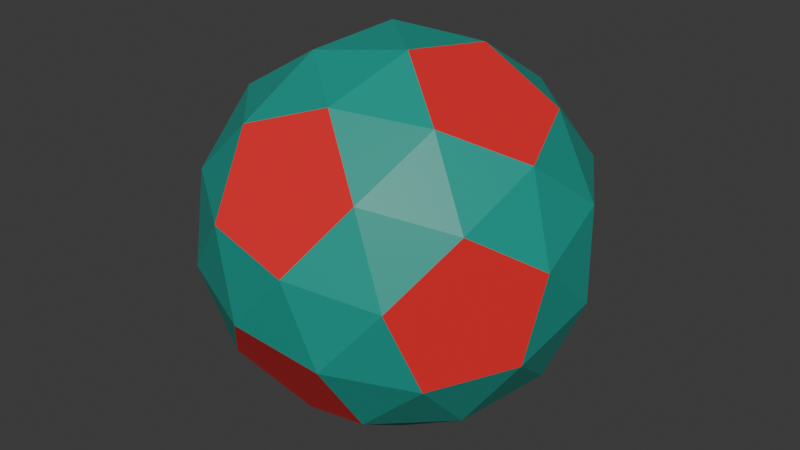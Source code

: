 # Source: s-dodecahedron.blend  (saved by Blender 5.1.29; exported with 4.5.12 LTS)
import bpy
from mathutils import Matrix  # noqa: F401  (used for matrix-valued properties, if any)

bpy.ops.wm.read_factory_settings(use_empty=True)
scene = bpy.context.scene
scene.name = 'Scene'

# ---- collections
col_collection = bpy.data.collections.new('Collection'); scene.collection.children.link(col_collection)

# ---- materials (node trees are filled in below, after node groups)
mat_material_001 = bpy.data.materials.new('Material.001')
mat_material_002 = bpy.data.materials.new('Material.002')

# ---- material node trees
mat_material_001.use_nodes = True; mat_material_001.node_tree.nodes.clear()
_N = mat_material_001.node_tree.nodes; _L = mat_material_001.node_tree.links
n0 = _N.new('ShaderNodeBsdfPrincipled'); n0.name = 'Principled BSDF'; n0.location = (-200, 100)
n0.inputs[0].default_value = (0.01033, 0.3231, 0.2582, 1.0)
n1 = _N.new('ShaderNodeOutputMaterial'); n1.name = 'Material Output'; n1.location = (200, 100)
_L.new(n0.outputs[0], n1.inputs[0])
n1.is_active_output = True
mat_material_002.use_nodes = True; mat_material_002.node_tree.nodes.clear()
_N = mat_material_002.node_tree.nodes; _L = mat_material_002.node_tree.links
n0 = _N.new('ShaderNodeBsdfPrincipled'); n0.name = 'Principled BSDF'; n0.location = (-200, 100)
n0.inputs[0].default_value = (0.8148, 0.01938, 0.02519, 1.0)
n1 = _N.new('ShaderNodeOutputMaterial'); n1.name = 'Material Output'; n1.location = (200, 100)
_L.new(n0.outputs[0], n1.inputs[0])
n1.is_active_output = True

# ---- world
world_world = bpy.data.worlds.new('World'); scene.world = world_world
world_world.use_nodes = True; world_world.node_tree.nodes.clear()
_N = world_world.node_tree.nodes; _L = world_world.node_tree.links
n0 = _N.new('ShaderNodeOutputWorld'); n0.name = 'World Output'; n0.location = (200, 100)
n1 = _N.new('ShaderNodeBackground'); n1.name = 'Background'; n1.location = (-200, 100)
n1.inputs[0].default_value = (0.05088, 0.05088, 0.05088, 1.0)
_L.new(n1.outputs[0], n0.inputs[0])
n0.is_active_output = True
world_world.color = (0.05088, 0.05088, 0.05088)
world_world.sun_shadow_jitter_overblur = 0.0

# ---- meshes
me_solid = bpy.data.meshes.new('Solid')
me_solid.from_pydata([(-0.6606, -0.4426, -0.3402), (-0.8413, -0.1502, -0.1329), (-0.7935, -0.2276, 0.258), (-0.5833, -0.5677, 0.2924), (-0.5011, -0.7007, -0.07732), (0.5833, -0.5677, -0.2924), (0.5011, -0.7007, 0.07732), (0.6606, -0.4426, 0.3402), (0.8413, -0.1502, 0.1329), (0.7935, -0.2276, -0.258), (-0.5833, 0.5677, -0.2924), (-0.5011, 0.7007, 0.07732), (-0.6606, 0.4426, 0.3402), (-0.8413, 0.1502, 0.1329), (-0.7935, 0.2276, -0.258), (0.6606, 0.4426, -0.3402), (0.8413, 0.1502, -0.1329), (0.7935, 0.2276, 0.258), (0.5833, 0.5677, 0.2924), (0.5011, 0.7007, -0.07732), (-0.4426, -0.3402, -0.6606), (-0.1502, -0.1329, -0.8413), (-0.2276, 0.258, -0.7935), (-0.5677, 0.2924, -0.5833), (-0.7007, -0.07732, -0.5011), (-0.5677, -0.2924, 0.5833), (-0.7007, 0.07732, 0.5011), (-0.4426, 0.3402, 0.6606), (-0.1502, 0.1329, 0.8413), (-0.2276, -0.258, 0.7935), (0.5677, -0.2924, -0.5833), (0.7007, 0.07732, -0.5011), (0.4426, 0.3402, -0.6606), (0.1502, 0.1329, -0.8413), (0.2276, -0.258, -0.7935), (0.4426, -0.3402, 0.6606), (0.1502, -0.1329, 0.8413), (0.2276, 0.258, 0.7935), (0.5677, 0.2924, 0.5833), (0.7007, -0.07732, 0.5011), (-0.3402, -0.6606, -0.4426), (-0.1329, -0.8413, -0.1502), (0.258, -0.7935, -0.2276), (0.2924, -0.5833, -0.5677), (-0.07732, -0.5011, -0.7007), (-0.2924, 0.5833, -0.5677), (0.07732, 0.5011, -0.7007), (0.3402, 0.6606, -0.4426), (0.1329, 0.8413, -0.1502), (-0.258, 0.7935, -0.2276), (-0.2924, -0.5833, 0.5677), (0.07732, -0.5011, 0.7007), (0.3402, -0.6606, 0.4426), (0.1329, -0.8413, 0.1502), (-0.258, -0.7935, 0.2276), (-0.3402, 0.6606, 0.4426), (-0.1329, 0.8413, 0.1502), (0.258, 0.7935, 0.2276), (0.2924, 0.5833, 0.5677), (-0.07732, 0.5011, 0.7007)], [], [(0, 4, 3, 2, 1), (5, 9, 8, 7, 6), (10, 14, 13, 12, 11), (15, 19, 18, 17, 16), (20, 24, 23, 22, 21), (25, 29, 28, 27, 26), (30, 34, 33, 32, 31), (35, 39, 38, 37, 36), (40, 44, 43, 42, 41), (45, 49, 48, 47, 46), (50, 54, 53, 52, 51), (55, 59, 58, 57, 56), (1, 13, 14), (1, 2, 13), (8, 16, 17), (8, 9, 16), (14, 23, 24), (14, 10, 23), (0, 24, 20), (0, 1, 24), (2, 25, 26), (2, 3, 25), (12, 26, 27), (12, 13, 26), (9, 30, 31), (9, 5, 30), (15, 31, 32), (15, 16, 31), (21, 33, 34), (21, 22, 33), (28, 36, 37), (28, 29, 36), (17, 38, 39), (17, 18, 38), (7, 39, 35), (7, 8, 39), (4, 40, 41), (4, 0, 40), (5, 42, 43), (5, 6, 42), (34, 43, 44), (34, 30, 43), (20, 44, 40), (20, 21, 44), (22, 45, 46), (22, 23, 45), (32, 46, 47), (32, 33, 46), (19, 47, 48), (19, 15, 47), (10, 49, 45), (10, 11, 49), (29, 50, 51), (29, 25, 50), (35, 51, 52), (35, 36, 51), (6, 52, 53), (6, 7, 52), (41, 53, 54), (41, 42, 53), (3, 54, 50), (3, 4, 54), (11, 55, 56), (11, 12, 55), (48, 56, 57), (48, 49, 56), (18, 57, 58), (18, 19, 57), (37, 58, 59), (37, 38, 58), (27, 59, 55), (27, 28, 59), (20, 40, 0), (50, 25, 3), (45, 23, 10), (27, 55, 12), (43, 30, 5), (35, 52, 7), (32, 47, 15), (58, 38, 18), (41, 54, 4), (53, 42, 6), (56, 49, 11), (48, 57, 19), (1, 14, 24), (13, 2, 26), (16, 9, 31), (8, 17, 39), (21, 34, 44), (33, 22, 46), (36, 29, 51), (28, 37, 59)])
me_solid.polygons.foreach_set('material_index', [1, 1, 1, 1, 1, 1, 1, 1, 1, 1, 1, 1, 0, 0, 0, 0, 0, 0, 0, 0, 0, 0, 0, 0, 0, 0, 0, 0, 0, 0, 0, 0, 0, 0, 0, 0, 0, 0, 0, 0, 0, 0, 0, 0, 0, 0, 0, 0, 0, 0, 0, 0, 0, 0, 0, 0, 0, 0, 0, 0, 0, 0, 0, 0, 0, 0, 0, 0, 0, 0, 0, 0, 0, 0, 0, 0, 0, 0, 0, 0, 0, 0, 0, 0, 0, 0, 0, 0, 0, 0, 0, 0])
me_solid.materials.append(mat_material_001)
me_solid.materials.append(mat_material_002)
me_solid.update()

# ---- objects
ob_solid = bpy.data.objects.new('Solid', me_solid)
ob_v_empty = bpy.data.objects.new('V_Empty', None)
ob_v_empty_001 = bpy.data.objects.new('V_Empty.001', None)
ob_v_empty_002 = bpy.data.objects.new('V_Empty.002', None)
ob_v_empty_003 = bpy.data.objects.new('V_Empty.003', None)
ob_v_empty_004 = bpy.data.objects.new('V_Empty.004', None)
ob_v_empty_005 = bpy.data.objects.new('V_Empty.005', None)
ob_v_empty_006 = bpy.data.objects.new('V_Empty.006', None)
ob_v_empty_007 = bpy.data.objects.new('V_Empty.007', None)
ob_v_empty_008 = bpy.data.objects.new('V_Empty.008', None)
ob_v_empty_009 = bpy.data.objects.new('V_Empty.009', None)
ob_v_empty_010 = bpy.data.objects.new('V_Empty.010', None)
ob_v_empty_011 = bpy.data.objects.new('V_Empty.011', None)
ob_v_empty_012 = bpy.data.objects.new('V_Empty.012', None)
ob_v_empty_013 = bpy.data.objects.new('V_Empty.013', None)
ob_v_empty_014 = bpy.data.objects.new('V_Empty.014', None)
ob_v_empty_015 = bpy.data.objects.new('V_Empty.015', None)
ob_v_empty_016 = bpy.data.objects.new('V_Empty.016', None)
ob_v_empty_017 = bpy.data.objects.new('V_Empty.017', None)
ob_v_empty_018 = bpy.data.objects.new('V_Empty.018', None)
ob_v_empty_019 = bpy.data.objects.new('V_Empty.019', None)
ob_v_empty_020 = bpy.data.objects.new('V_Empty.020', None)
ob_v_empty_021 = bpy.data.objects.new('V_Empty.021', None)
ob_v_empty_022 = bpy.data.objects.new('V_Empty.022', None)
ob_v_empty_023 = bpy.data.objects.new('V_Empty.023', None)
ob_v_empty_024 = bpy.data.objects.new('V_Empty.024', None)
ob_v_empty_025 = bpy.data.objects.new('V_Empty.025', None)
ob_v_empty_026 = bpy.data.objects.new('V_Empty.026', None)
ob_v_empty_027 = bpy.data.objects.new('V_Empty.027', None)
ob_v_empty_028 = bpy.data.objects.new('V_Empty.028', None)
ob_v_empty_029 = bpy.data.objects.new('V_Empty.029', None)
ob_v_empty_030 = bpy.data.objects.new('V_Empty.030', None)
ob_v_empty_031 = bpy.data.objects.new('V_Empty.031', None)
ob_v_empty_032 = bpy.data.objects.new('V_Empty.032', None)
ob_v_empty_033 = bpy.data.objects.new('V_Empty.033', None)
ob_v_empty_034 = bpy.data.objects.new('V_Empty.034', None)
ob_v_empty_035 = bpy.data.objects.new('V_Empty.035', None)
ob_v_empty_036 = bpy.data.objects.new('V_Empty.036', None)
ob_v_empty_037 = bpy.data.objects.new('V_Empty.037', None)
ob_v_empty_038 = bpy.data.objects.new('V_Empty.038', None)
ob_v_empty_039 = bpy.data.objects.new('V_Empty.039', None)
ob_v_empty_040 = bpy.data.objects.new('V_Empty.040', None)
ob_v_empty_041 = bpy.data.objects.new('V_Empty.041', None)
ob_v_empty_042 = bpy.data.objects.new('V_Empty.042', None)
ob_v_empty_043 = bpy.data.objects.new('V_Empty.043', None)
ob_v_empty_044 = bpy.data.objects.new('V_Empty.044', None)
ob_v_empty_045 = bpy.data.objects.new('V_Empty.045', None)
ob_v_empty_046 = bpy.data.objects.new('V_Empty.046', None)
ob_v_empty_047 = bpy.data.objects.new('V_Empty.047', None)
ob_v_empty_048 = bpy.data.objects.new('V_Empty.048', None)
ob_v_empty_049 = bpy.data.objects.new('V_Empty.049', None)
ob_v_empty_050 = bpy.data.objects.new('V_Empty.050', None)
ob_v_empty_051 = bpy.data.objects.new('V_Empty.051', None)
ob_v_empty_052 = bpy.data.objects.new('V_Empty.052', None)
ob_v_empty_053 = bpy.data.objects.new('V_Empty.053', None)
ob_v_empty_054 = bpy.data.objects.new('V_Empty.054', None)
ob_v_empty_055 = bpy.data.objects.new('V_Empty.055', None)
ob_v_empty_056 = bpy.data.objects.new('V_Empty.056', None)
ob_v_empty_057 = bpy.data.objects.new('V_Empty.057', None)
ob_v_empty_058 = bpy.data.objects.new('V_Empty.058', None)
ob_v_empty_059 = bpy.data.objects.new('V_Empty.059', None)
ob_e_00_01 = bpy.data.objects.new('E_00_01', None)
ob_e_00_04 = bpy.data.objects.new('E_00_04', None)
ob_e_03_04 = bpy.data.objects.new('E_03_04', None)
ob_e_02_03 = bpy.data.objects.new('E_02_03', None)
ob_e_01_02 = bpy.data.objects.new('E_01_02', None)
ob_e_05_06 = bpy.data.objects.new('E_05_06', None)
ob_e_05_09 = bpy.data.objects.new('E_05_09', None)
ob_e_08_09 = bpy.data.objects.new('E_08_09', None)
ob_e_07_08 = bpy.data.objects.new('E_07_08', None)
ob_e_06_07 = bpy.data.objects.new('E_06_07', None)
ob_e_10_11 = bpy.data.objects.new('E_10_11', None)
ob_e_10_14 = bpy.data.objects.new('E_10_14', None)
ob_e_13_14 = bpy.data.objects.new('E_13_14', None)
ob_e_12_13 = bpy.data.objects.new('E_12_13', None)
ob_e_11_12 = bpy.data.objects.new('E_11_12', None)
ob_e_15_16 = bpy.data.objects.new('E_15_16', None)
ob_e_15_19 = bpy.data.objects.new('E_15_19', None)
ob_e_18_19 = bpy.data.objects.new('E_18_19', None)
ob_e_17_18 = bpy.data.objects.new('E_17_18', None)
ob_e_16_17 = bpy.data.objects.new('E_16_17', None)
ob_e_20_21 = bpy.data.objects.new('E_20_21', None)
ob_e_20_24 = bpy.data.objects.new('E_20_24', None)
ob_e_23_24 = bpy.data.objects.new('E_23_24', None)
ob_e_22_23 = bpy.data.objects.new('E_22_23', None)
ob_e_21_22 = bpy.data.objects.new('E_21_22', None)
ob_e_25_26 = bpy.data.objects.new('E_25_26', None)
ob_e_25_29 = bpy.data.objects.new('E_25_29', None)
ob_e_28_29 = bpy.data.objects.new('E_28_29', None)
ob_e_27_28 = bpy.data.objects.new('E_27_28', None)
ob_e_26_27 = bpy.data.objects.new('E_26_27', None)
ob_e_30_31 = bpy.data.objects.new('E_30_31', None)
ob_e_30_34 = bpy.data.objects.new('E_30_34', None)
ob_e_33_34 = bpy.data.objects.new('E_33_34', None)
ob_e_32_33 = bpy.data.objects.new('E_32_33', None)
ob_e_31_32 = bpy.data.objects.new('E_31_32', None)
ob_e_35_36 = bpy.data.objects.new('E_35_36', None)
ob_e_35_39 = bpy.data.objects.new('E_35_39', None)
ob_e_38_39 = bpy.data.objects.new('E_38_39', None)
ob_e_37_38 = bpy.data.objects.new('E_37_38', None)
ob_e_36_37 = bpy.data.objects.new('E_36_37', None)
ob_e_40_41 = bpy.data.objects.new('E_40_41', None)
ob_e_40_44 = bpy.data.objects.new('E_40_44', None)
ob_e_43_44 = bpy.data.objects.new('E_43_44', None)
ob_e_42_43 = bpy.data.objects.new('E_42_43', None)
ob_e_41_42 = bpy.data.objects.new('E_41_42', None)
ob_e_45_46 = bpy.data.objects.new('E_45_46', None)
ob_e_45_49 = bpy.data.objects.new('E_45_49', None)
ob_e_48_49 = bpy.data.objects.new('E_48_49', None)
ob_e_47_48 = bpy.data.objects.new('E_47_48', None)
ob_e_46_47 = bpy.data.objects.new('E_46_47', None)
ob_e_50_51 = bpy.data.objects.new('E_50_51', None)
ob_e_50_54 = bpy.data.objects.new('E_50_54', None)
ob_e_53_54 = bpy.data.objects.new('E_53_54', None)
ob_e_52_53 = bpy.data.objects.new('E_52_53', None)
ob_e_51_52 = bpy.data.objects.new('E_51_52', None)
ob_e_55_56 = bpy.data.objects.new('E_55_56', None)
ob_e_55_59 = bpy.data.objects.new('E_55_59', None)
ob_e_58_59 = bpy.data.objects.new('E_58_59', None)
ob_e_57_58 = bpy.data.objects.new('E_57_58', None)
ob_e_56_57 = bpy.data.objects.new('E_56_57', None)
ob_e_01_14 = bpy.data.objects.new('E_01_14', None)
ob_e_01_13 = bpy.data.objects.new('E_01_13', None)
ob_e_02_13 = bpy.data.objects.new('E_02_13', None)
ob_e_08_17 = bpy.data.objects.new('E_08_17', None)
ob_e_08_16 = bpy.data.objects.new('E_08_16', None)
ob_e_09_16 = bpy.data.objects.new('E_09_16', None)
ob_e_14_24 = bpy.data.objects.new('E_14_24', None)
ob_e_14_23 = bpy.data.objects.new('E_14_23', None)
ob_e_10_23 = bpy.data.objects.new('E_10_23', None)
ob_e_00_20 = bpy.data.objects.new('E_00_20', None)
ob_e_00_24 = bpy.data.objects.new('E_00_24', None)
ob_e_01_24 = bpy.data.objects.new('E_01_24', None)
ob_e_02_26 = bpy.data.objects.new('E_02_26', None)
ob_e_02_25 = bpy.data.objects.new('E_02_25', None)
ob_e_03_25 = bpy.data.objects.new('E_03_25', None)
ob_e_12_27 = bpy.data.objects.new('E_12_27', None)
ob_e_12_26 = bpy.data.objects.new('E_12_26', None)
ob_e_13_26 = bpy.data.objects.new('E_13_26', None)
ob_e_09_31 = bpy.data.objects.new('E_09_31', None)
ob_e_09_30 = bpy.data.objects.new('E_09_30', None)
ob_e_05_30 = bpy.data.objects.new('E_05_30', None)
ob_e_15_32 = bpy.data.objects.new('E_15_32', None)
ob_e_15_31 = bpy.data.objects.new('E_15_31', None)
ob_e_16_31 = bpy.data.objects.new('E_16_31', None)
ob_e_21_34 = bpy.data.objects.new('E_21_34', None)
ob_e_21_33 = bpy.data.objects.new('E_21_33', None)
ob_e_22_33 = bpy.data.objects.new('E_22_33', None)
ob_e_28_37 = bpy.data.objects.new('E_28_37', None)
ob_e_28_36 = bpy.data.objects.new('E_28_36', None)
ob_e_29_36 = bpy.data.objects.new('E_29_36', None)
ob_e_17_39 = bpy.data.objects.new('E_17_39', None)
ob_e_17_38 = bpy.data.objects.new('E_17_38', None)
ob_e_18_38 = bpy.data.objects.new('E_18_38', None)
ob_e_07_35 = bpy.data.objects.new('E_07_35', None)
ob_e_07_39 = bpy.data.objects.new('E_07_39', None)
ob_e_08_39 = bpy.data.objects.new('E_08_39', None)
ob_e_04_41 = bpy.data.objects.new('E_04_41', None)
ob_e_04_40 = bpy.data.objects.new('E_04_40', None)
ob_e_00_40 = bpy.data.objects.new('E_00_40', None)
ob_e_05_43 = bpy.data.objects.new('E_05_43', None)
ob_e_05_42 = bpy.data.objects.new('E_05_42', None)
ob_e_06_42 = bpy.data.objects.new('E_06_42', None)
ob_e_34_44 = bpy.data.objects.new('E_34_44', None)
ob_e_34_43 = bpy.data.objects.new('E_34_43', None)
ob_e_30_43 = bpy.data.objects.new('E_30_43', None)
ob_e_20_40 = bpy.data.objects.new('E_20_40', None)
ob_e_20_44 = bpy.data.objects.new('E_20_44', None)
ob_e_21_44 = bpy.data.objects.new('E_21_44', None)
ob_e_22_46 = bpy.data.objects.new('E_22_46', None)
ob_e_22_45 = bpy.data.objects.new('E_22_45', None)
ob_e_23_45 = bpy.data.objects.new('E_23_45', None)
ob_e_32_47 = bpy.data.objects.new('E_32_47', None)
ob_e_32_46 = bpy.data.objects.new('E_32_46', None)
ob_e_33_46 = bpy.data.objects.new('E_33_46', None)
ob_e_19_48 = bpy.data.objects.new('E_19_48', None)
ob_e_19_47 = bpy.data.objects.new('E_19_47', None)
ob_e_15_47 = bpy.data.objects.new('E_15_47', None)
ob_e_10_45 = bpy.data.objects.new('E_10_45', None)
ob_e_10_49 = bpy.data.objects.new('E_10_49', None)
ob_e_11_49 = bpy.data.objects.new('E_11_49', None)
ob_e_29_51 = bpy.data.objects.new('E_29_51', None)
ob_e_29_50 = bpy.data.objects.new('E_29_50', None)
ob_e_25_50 = bpy.data.objects.new('E_25_50', None)
ob_e_35_52 = bpy.data.objects.new('E_35_52', None)
ob_e_35_51 = bpy.data.objects.new('E_35_51', None)
ob_e_36_51 = bpy.data.objects.new('E_36_51', None)
ob_e_06_53 = bpy.data.objects.new('E_06_53', None)
ob_e_06_52 = bpy.data.objects.new('E_06_52', None)
ob_e_07_52 = bpy.data.objects.new('E_07_52', None)
ob_e_41_54 = bpy.data.objects.new('E_41_54', None)
ob_e_41_53 = bpy.data.objects.new('E_41_53', None)
ob_e_42_53 = bpy.data.objects.new('E_42_53', None)
ob_e_03_50 = bpy.data.objects.new('E_03_50', None)
ob_e_03_54 = bpy.data.objects.new('E_03_54', None)
ob_e_04_54 = bpy.data.objects.new('E_04_54', None)
ob_e_11_56 = bpy.data.objects.new('E_11_56', None)
ob_e_11_55 = bpy.data.objects.new('E_11_55', None)
ob_e_12_55 = bpy.data.objects.new('E_12_55', None)
ob_e_48_57 = bpy.data.objects.new('E_48_57', None)
ob_e_48_56 = bpy.data.objects.new('E_48_56', None)
ob_e_49_56 = bpy.data.objects.new('E_49_56', None)
ob_e_18_58 = bpy.data.objects.new('E_18_58', None)
ob_e_18_57 = bpy.data.objects.new('E_18_57', None)
ob_e_19_57 = bpy.data.objects.new('E_19_57', None)
ob_e_37_59 = bpy.data.objects.new('E_37_59', None)
ob_e_37_58 = bpy.data.objects.new('E_37_58', None)
ob_e_38_58 = bpy.data.objects.new('E_38_58', None)
ob_e_27_55 = bpy.data.objects.new('E_27_55', None)
ob_e_27_59 = bpy.data.objects.new('E_27_59', None)
ob_e_28_59 = bpy.data.objects.new('E_28_59', None)

# ---- transforms, parenting, visibility, modifiers, constraints
ob_solid.location = (0.0, 0.0, 0.0)
ob_v_empty.parent = ob_solid
ob_v_empty.location = (-0.6606, -0.4426, -0.3402)
ob_v_empty.empty_display_size = 0.1
ob_v_empty_001.parent = ob_solid
ob_v_empty_001.location = (-0.8413, -0.1502, -0.1329)
ob_v_empty_001.empty_display_size = 0.1
ob_v_empty_002.parent = ob_solid
ob_v_empty_002.location = (-0.7935, -0.2276, 0.258)
ob_v_empty_002.empty_display_size = 0.1
ob_v_empty_003.parent = ob_solid
ob_v_empty_003.location = (-0.5833, -0.5677, 0.2924)
ob_v_empty_003.empty_display_size = 0.1
ob_v_empty_004.parent = ob_solid
ob_v_empty_004.location = (-0.5011, -0.7007, -0.07732)
ob_v_empty_004.empty_display_size = 0.1
ob_v_empty_005.parent = ob_solid
ob_v_empty_005.location = (0.5833, -0.5677, -0.2924)
ob_v_empty_005.empty_display_size = 0.1
ob_v_empty_006.parent = ob_solid
ob_v_empty_006.location = (0.5011, -0.7007, 0.07732)
ob_v_empty_006.empty_display_size = 0.1
ob_v_empty_007.parent = ob_solid
ob_v_empty_007.location = (0.6606, -0.4426, 0.3402)
ob_v_empty_007.empty_display_size = 0.1
ob_v_empty_008.parent = ob_solid
ob_v_empty_008.location = (0.8413, -0.1502, 0.1329)
ob_v_empty_008.empty_display_size = 0.1
ob_v_empty_009.parent = ob_solid
ob_v_empty_009.location = (0.7935, -0.2276, -0.258)
ob_v_empty_009.empty_display_size = 0.1
ob_v_empty_010.parent = ob_solid
ob_v_empty_010.location = (-0.5833, 0.5677, -0.2924)
ob_v_empty_010.empty_display_size = 0.1
ob_v_empty_011.parent = ob_solid
ob_v_empty_011.location = (-0.5011, 0.7007, 0.07732)
ob_v_empty_011.empty_display_size = 0.1
ob_v_empty_012.parent = ob_solid
ob_v_empty_012.location = (-0.6606, 0.4426, 0.3402)
ob_v_empty_012.empty_display_size = 0.1
ob_v_empty_013.parent = ob_solid
ob_v_empty_013.location = (-0.8413, 0.1502, 0.1329)
ob_v_empty_013.empty_display_size = 0.1
ob_v_empty_014.parent = ob_solid
ob_v_empty_014.location = (-0.7935, 0.2276, -0.258)
ob_v_empty_014.empty_display_size = 0.1
ob_v_empty_015.parent = ob_solid
ob_v_empty_015.location = (0.6606, 0.4426, -0.3402)
ob_v_empty_015.empty_display_size = 0.1
ob_v_empty_016.parent = ob_solid
ob_v_empty_016.location = (0.8413, 0.1502, -0.1329)
ob_v_empty_016.empty_display_size = 0.1
ob_v_empty_017.parent = ob_solid
ob_v_empty_017.location = (0.7935, 0.2276, 0.258)
ob_v_empty_017.empty_display_size = 0.1
ob_v_empty_018.parent = ob_solid
ob_v_empty_018.location = (0.5833, 0.5677, 0.2924)
ob_v_empty_018.empty_display_size = 0.1
ob_v_empty_019.parent = ob_solid
ob_v_empty_019.location = (0.5011, 0.7007, -0.07732)
ob_v_empty_019.empty_display_size = 0.1
ob_v_empty_020.parent = ob_solid
ob_v_empty_020.location = (-0.4426, -0.3402, -0.6606)
ob_v_empty_020.empty_display_size = 0.1
ob_v_empty_021.parent = ob_solid
ob_v_empty_021.location = (-0.1502, -0.1329, -0.8413)
ob_v_empty_021.empty_display_size = 0.1
ob_v_empty_022.parent = ob_solid
ob_v_empty_022.location = (-0.2276, 0.258, -0.7935)
ob_v_empty_022.empty_display_size = 0.1
ob_v_empty_023.parent = ob_solid
ob_v_empty_023.location = (-0.5677, 0.2924, -0.5833)
ob_v_empty_023.empty_display_size = 0.1
ob_v_empty_024.parent = ob_solid
ob_v_empty_024.location = (-0.7007, -0.07732, -0.5011)
ob_v_empty_024.empty_display_size = 0.1
ob_v_empty_025.parent = ob_solid
ob_v_empty_025.location = (-0.5677, -0.2924, 0.5833)
ob_v_empty_025.empty_display_size = 0.1
ob_v_empty_026.parent = ob_solid
ob_v_empty_026.location = (-0.7007, 0.07732, 0.5011)
ob_v_empty_026.empty_display_size = 0.1
ob_v_empty_027.parent = ob_solid
ob_v_empty_027.location = (-0.4426, 0.3402, 0.6606)
ob_v_empty_027.empty_display_size = 0.1
ob_v_empty_028.parent = ob_solid
ob_v_empty_028.location = (-0.1502, 0.1329, 0.8413)
ob_v_empty_028.empty_display_size = 0.1
ob_v_empty_029.parent = ob_solid
ob_v_empty_029.location = (-0.2276, -0.258, 0.7935)
ob_v_empty_029.empty_display_size = 0.1
ob_v_empty_030.parent = ob_solid
ob_v_empty_030.location = (0.5677, -0.2924, -0.5833)
ob_v_empty_030.empty_display_size = 0.1
ob_v_empty_031.parent = ob_solid
ob_v_empty_031.location = (0.7007, 0.07732, -0.5011)
ob_v_empty_031.empty_display_size = 0.1
ob_v_empty_032.parent = ob_solid
ob_v_empty_032.location = (0.4426, 0.3402, -0.6606)
ob_v_empty_032.empty_display_size = 0.1
ob_v_empty_033.parent = ob_solid
ob_v_empty_033.location = (0.1502, 0.1329, -0.8413)
ob_v_empty_033.empty_display_size = 0.1
ob_v_empty_034.parent = ob_solid
ob_v_empty_034.location = (0.2276, -0.258, -0.7935)
ob_v_empty_034.empty_display_size = 0.1
ob_v_empty_035.parent = ob_solid
ob_v_empty_035.location = (0.4426, -0.3402, 0.6606)
ob_v_empty_035.empty_display_size = 0.1
ob_v_empty_036.parent = ob_solid
ob_v_empty_036.location = (0.1502, -0.1329, 0.8413)
ob_v_empty_036.empty_display_size = 0.1
ob_v_empty_037.parent = ob_solid
ob_v_empty_037.location = (0.2276, 0.258, 0.7935)
ob_v_empty_037.empty_display_size = 0.1
ob_v_empty_038.parent = ob_solid
ob_v_empty_038.location = (0.5677, 0.2924, 0.5833)
ob_v_empty_038.empty_display_size = 0.1
ob_v_empty_039.parent = ob_solid
ob_v_empty_039.location = (0.7007, -0.07732, 0.5011)
ob_v_empty_039.empty_display_size = 0.1
ob_v_empty_040.parent = ob_solid
ob_v_empty_040.location = (-0.3402, -0.6606, -0.4426)
ob_v_empty_040.empty_display_size = 0.1
ob_v_empty_041.parent = ob_solid
ob_v_empty_041.location = (-0.1329, -0.8413, -0.1502)
ob_v_empty_041.empty_display_size = 0.1
ob_v_empty_042.parent = ob_solid
ob_v_empty_042.location = (0.258, -0.7935, -0.2276)
ob_v_empty_042.empty_display_size = 0.1
ob_v_empty_043.parent = ob_solid
ob_v_empty_043.location = (0.2924, -0.5833, -0.5677)
ob_v_empty_043.empty_display_size = 0.1
ob_v_empty_044.parent = ob_solid
ob_v_empty_044.location = (-0.07732, -0.5011, -0.7007)
ob_v_empty_044.empty_display_size = 0.1
ob_v_empty_045.parent = ob_solid
ob_v_empty_045.location = (-0.2924, 0.5833, -0.5677)
ob_v_empty_045.empty_display_size = 0.1
ob_v_empty_046.parent = ob_solid
ob_v_empty_046.location = (0.07732, 0.5011, -0.7007)
ob_v_empty_046.empty_display_size = 0.1
ob_v_empty_047.parent = ob_solid
ob_v_empty_047.location = (0.3402, 0.6606, -0.4426)
ob_v_empty_047.empty_display_size = 0.1
ob_v_empty_048.parent = ob_solid
ob_v_empty_048.location = (0.1329, 0.8413, -0.1502)
ob_v_empty_048.empty_display_size = 0.1
ob_v_empty_049.parent = ob_solid
ob_v_empty_049.location = (-0.258, 0.7935, -0.2276)
ob_v_empty_049.empty_display_size = 0.1
ob_v_empty_050.parent = ob_solid
ob_v_empty_050.location = (-0.2924, -0.5833, 0.5677)
ob_v_empty_050.empty_display_size = 0.1
ob_v_empty_051.parent = ob_solid
ob_v_empty_051.location = (0.07732, -0.5011, 0.7007)
ob_v_empty_051.empty_display_size = 0.1
ob_v_empty_052.parent = ob_solid
ob_v_empty_052.location = (0.3402, -0.6606, 0.4426)
ob_v_empty_052.empty_display_size = 0.1
ob_v_empty_053.parent = ob_solid
ob_v_empty_053.location = (0.1329, -0.8413, 0.1502)
ob_v_empty_053.empty_display_size = 0.1
ob_v_empty_054.parent = ob_solid
ob_v_empty_054.location = (-0.258, -0.7935, 0.2276)
ob_v_empty_054.empty_display_size = 0.1
ob_v_empty_055.parent = ob_solid
ob_v_empty_055.location = (-0.3402, 0.6606, 0.4426)
ob_v_empty_055.empty_display_size = 0.1
ob_v_empty_056.parent = ob_solid
ob_v_empty_056.location = (-0.1329, 0.8413, 0.1502)
ob_v_empty_056.empty_display_size = 0.1
ob_v_empty_057.parent = ob_solid
ob_v_empty_057.location = (0.258, 0.7935, 0.2276)
ob_v_empty_057.empty_display_size = 0.1
ob_v_empty_058.parent = ob_solid
ob_v_empty_058.location = (0.2924, 0.5833, 0.5677)
ob_v_empty_058.empty_display_size = 0.1
ob_v_empty_059.parent = ob_solid
ob_v_empty_059.location = (-0.07732, 0.5011, 0.7007)
ob_v_empty_059.empty_display_size = 0.1
ob_e_00_01.parent = ob_solid
ob_e_00_01.location = (-0.751, -0.2964, -0.2366)
ob_e_00_01.empty_display_size = 0.05
ob_e_00_04.parent = ob_solid
ob_e_00_04.location = (-0.5809, -0.5717, -0.2088)
ob_e_00_04.empty_display_size = 0.05
ob_e_03_04.parent = ob_solid
ob_e_03_04.location = (-0.5422, -0.6342, 0.1075)
ob_e_03_04.empty_display_size = 0.05
ob_e_02_03.parent = ob_solid
ob_e_02_03.location = (-0.6884, -0.3977, 0.2752)
ob_e_02_03.empty_display_size = 0.05
ob_e_01_02.parent = ob_solid
ob_e_01_02.location = (-0.8174, -0.1889, 0.06255)
ob_e_01_02.empty_display_size = 0.05
ob_e_05_06.parent = ob_solid
ob_e_05_06.location = (0.5422, -0.6342, -0.1075)
ob_e_05_06.empty_display_size = 0.05
ob_e_05_09.parent = ob_solid
ob_e_05_09.location = (0.6884, -0.3977, -0.2752)
ob_e_05_09.empty_display_size = 0.05
ob_e_08_09.parent = ob_solid
ob_e_08_09.location = (0.8174, -0.1889, -0.06255)
ob_e_08_09.empty_display_size = 0.05
ob_e_07_08.parent = ob_solid
ob_e_07_08.location = (0.751, -0.2964, 0.2366)
ob_e_07_08.empty_display_size = 0.05
ob_e_06_07.parent = ob_solid
ob_e_06_07.location = (0.5809, -0.5717, 0.2088)
ob_e_06_07.empty_display_size = 0.05
ob_e_10_11.parent = ob_solid
ob_e_10_11.location = (-0.5422, 0.6342, -0.1075)
ob_e_10_11.empty_display_size = 0.05
ob_e_10_14.parent = ob_solid
ob_e_10_14.location = (-0.6884, 0.3977, -0.2752)
ob_e_10_14.empty_display_size = 0.05
ob_e_13_14.parent = ob_solid
ob_e_13_14.location = (-0.8174, 0.1889, -0.06255)
ob_e_13_14.empty_display_size = 0.05
ob_e_12_13.parent = ob_solid
ob_e_12_13.location = (-0.751, 0.2964, 0.2366)
ob_e_12_13.empty_display_size = 0.05
ob_e_11_12.parent = ob_solid
ob_e_11_12.location = (-0.5809, 0.5717, 0.2088)
ob_e_11_12.empty_display_size = 0.05
ob_e_15_16.parent = ob_solid
ob_e_15_16.location = (0.751, 0.2964, -0.2366)
ob_e_15_16.empty_display_size = 0.05
ob_e_15_19.parent = ob_solid
ob_e_15_19.location = (0.5809, 0.5717, -0.2088)
ob_e_15_19.empty_display_size = 0.05
ob_e_18_19.parent = ob_solid
ob_e_18_19.location = (0.5422, 0.6342, 0.1075)
ob_e_18_19.empty_display_size = 0.05
ob_e_17_18.parent = ob_solid
ob_e_17_18.location = (0.6884, 0.3977, 0.2752)
ob_e_17_18.empty_display_size = 0.05
ob_e_16_17.parent = ob_solid
ob_e_16_17.location = (0.8174, 0.1889, 0.06255)
ob_e_16_17.empty_display_size = 0.05
ob_e_20_21.parent = ob_solid
ob_e_20_21.location = (-0.2964, -0.2366, -0.751)
ob_e_20_21.empty_display_size = 0.05
ob_e_20_24.parent = ob_solid
ob_e_20_24.location = (-0.5717, -0.2088, -0.5809)
ob_e_20_24.empty_display_size = 0.05
ob_e_23_24.parent = ob_solid
ob_e_23_24.location = (-0.6342, 0.1075, -0.5422)
ob_e_23_24.empty_display_size = 0.05
ob_e_22_23.parent = ob_solid
ob_e_22_23.location = (-0.3977, 0.2752, -0.6884)
ob_e_22_23.empty_display_size = 0.05
ob_e_21_22.parent = ob_solid
ob_e_21_22.location = (-0.1889, 0.06255, -0.8174)
ob_e_21_22.empty_display_size = 0.05
ob_e_25_26.parent = ob_solid
ob_e_25_26.location = (-0.6342, -0.1075, 0.5422)
ob_e_25_26.empty_display_size = 0.05
ob_e_25_29.parent = ob_solid
ob_e_25_29.location = (-0.3977, -0.2752, 0.6884)
ob_e_25_29.empty_display_size = 0.05
ob_e_28_29.parent = ob_solid
ob_e_28_29.location = (-0.1889, -0.06255, 0.8174)
ob_e_28_29.empty_display_size = 0.05
ob_e_27_28.parent = ob_solid
ob_e_27_28.location = (-0.2964, 0.2366, 0.751)
ob_e_27_28.empty_display_size = 0.05
ob_e_26_27.parent = ob_solid
ob_e_26_27.location = (-0.5717, 0.2088, 0.5809)
ob_e_26_27.empty_display_size = 0.05
ob_e_30_31.parent = ob_solid
ob_e_30_31.location = (0.6342, -0.1075, -0.5422)
ob_e_30_31.empty_display_size = 0.05
ob_e_30_34.parent = ob_solid
ob_e_30_34.location = (0.3977, -0.2752, -0.6884)
ob_e_30_34.empty_display_size = 0.05
ob_e_33_34.parent = ob_solid
ob_e_33_34.location = (0.1889, -0.06255, -0.8174)
ob_e_33_34.empty_display_size = 0.05
ob_e_32_33.parent = ob_solid
ob_e_32_33.location = (0.2964, 0.2366, -0.751)
ob_e_32_33.empty_display_size = 0.05
ob_e_31_32.parent = ob_solid
ob_e_31_32.location = (0.5717, 0.2088, -0.5809)
ob_e_31_32.empty_display_size = 0.05
ob_e_35_36.parent = ob_solid
ob_e_35_36.location = (0.2964, -0.2366, 0.751)
ob_e_35_36.empty_display_size = 0.05
ob_e_35_39.parent = ob_solid
ob_e_35_39.location = (0.5717, -0.2088, 0.5809)
ob_e_35_39.empty_display_size = 0.05
ob_e_38_39.parent = ob_solid
ob_e_38_39.location = (0.6342, 0.1075, 0.5422)
ob_e_38_39.empty_display_size = 0.05
ob_e_37_38.parent = ob_solid
ob_e_37_38.location = (0.3977, 0.2752, 0.6884)
ob_e_37_38.empty_display_size = 0.05
ob_e_36_37.parent = ob_solid
ob_e_36_37.location = (0.1889, 0.06255, 0.8174)
ob_e_36_37.empty_display_size = 0.05
ob_e_40_41.parent = ob_solid
ob_e_40_41.location = (-0.2366, -0.751, -0.2964)
ob_e_40_41.empty_display_size = 0.05
ob_e_40_44.parent = ob_solid
ob_e_40_44.location = (-0.2088, -0.5809, -0.5717)
ob_e_40_44.empty_display_size = 0.05
ob_e_43_44.parent = ob_solid
ob_e_43_44.location = (0.1075, -0.5422, -0.6342)
ob_e_43_44.empty_display_size = 0.05
ob_e_42_43.parent = ob_solid
ob_e_42_43.location = (0.2752, -0.6884, -0.3977)
ob_e_42_43.empty_display_size = 0.05
ob_e_41_42.parent = ob_solid
ob_e_41_42.location = (0.06255, -0.8174, -0.1889)
ob_e_41_42.empty_display_size = 0.05
ob_e_45_46.parent = ob_solid
ob_e_45_46.location = (-0.1075, 0.5422, -0.6342)
ob_e_45_46.empty_display_size = 0.05
ob_e_45_49.parent = ob_solid
ob_e_45_49.location = (-0.2752, 0.6884, -0.3977)
ob_e_45_49.empty_display_size = 0.05
ob_e_48_49.parent = ob_solid
ob_e_48_49.location = (-0.06255, 0.8174, -0.1889)
ob_e_48_49.empty_display_size = 0.05
ob_e_47_48.parent = ob_solid
ob_e_47_48.location = (0.2366, 0.751, -0.2964)
ob_e_47_48.empty_display_size = 0.05
ob_e_46_47.parent = ob_solid
ob_e_46_47.location = (0.2088, 0.5809, -0.5717)
ob_e_46_47.empty_display_size = 0.05
ob_e_50_51.parent = ob_solid
ob_e_50_51.location = (-0.1075, -0.5422, 0.6342)
ob_e_50_51.empty_display_size = 0.05
ob_e_50_54.parent = ob_solid
ob_e_50_54.location = (-0.2752, -0.6884, 0.3977)
ob_e_50_54.empty_display_size = 0.05
ob_e_53_54.parent = ob_solid
ob_e_53_54.location = (-0.06255, -0.8174, 0.1889)
ob_e_53_54.empty_display_size = 0.05
ob_e_52_53.parent = ob_solid
ob_e_52_53.location = (0.2366, -0.751, 0.2964)
ob_e_52_53.empty_display_size = 0.05
ob_e_51_52.parent = ob_solid
ob_e_51_52.location = (0.2088, -0.5809, 0.5717)
ob_e_51_52.empty_display_size = 0.05
ob_e_55_56.parent = ob_solid
ob_e_55_56.location = (-0.2366, 0.751, 0.2964)
ob_e_55_56.empty_display_size = 0.05
ob_e_55_59.parent = ob_solid
ob_e_55_59.location = (-0.2088, 0.5809, 0.5717)
ob_e_55_59.empty_display_size = 0.05
ob_e_58_59.parent = ob_solid
ob_e_58_59.location = (0.1075, 0.5422, 0.6342)
ob_e_58_59.empty_display_size = 0.05
ob_e_57_58.parent = ob_solid
ob_e_57_58.location = (0.2752, 0.6884, 0.3977)
ob_e_57_58.empty_display_size = 0.05
ob_e_56_57.parent = ob_solid
ob_e_56_57.location = (0.06255, 0.8174, 0.1889)
ob_e_56_57.empty_display_size = 0.05
ob_e_01_14.parent = ob_solid
ob_e_01_14.location = (-0.8174, 0.03866, -0.1955)
ob_e_01_14.empty_display_size = 0.05
ob_e_01_13.parent = ob_solid
ob_e_01_13.location = (-0.8413, 0.0, 0.0)
ob_e_01_13.empty_display_size = 0.05
ob_e_02_13.parent = ob_solid
ob_e_02_13.location = (-0.8174, -0.03866, 0.1955)
ob_e_02_13.empty_display_size = 0.05
ob_e_08_17.parent = ob_solid
ob_e_08_17.location = (0.8174, 0.03866, 0.1955)
ob_e_08_17.empty_display_size = 0.05
ob_e_08_16.parent = ob_solid
ob_e_08_16.location = (0.8413, 0.0, 0.0)
ob_e_08_16.empty_display_size = 0.05
ob_e_09_16.parent = ob_solid
ob_e_09_16.location = (0.8174, -0.03866, -0.1955)
ob_e_09_16.empty_display_size = 0.05
ob_e_14_24.parent = ob_solid
ob_e_14_24.location = (-0.7471, 0.07512, -0.3796)
ob_e_14_24.empty_display_size = 0.05
ob_e_14_23.parent = ob_solid
ob_e_14_23.location = (-0.6806, 0.26, -0.4207)
ob_e_14_23.empty_display_size = 0.05
ob_e_10_23.parent = ob_solid
ob_e_10_23.location = (-0.5755, 0.4301, -0.4378)
ob_e_10_23.empty_display_size = 0.05
ob_e_00_20.parent = ob_solid
ob_e_00_20.location = (-0.5516, -0.3914, -0.5004)
ob_e_00_20.empty_display_size = 0.05
ob_e_00_24.parent = ob_solid
ob_e_00_24.location = (-0.6806, -0.26, -0.4207)
ob_e_00_24.empty_display_size = 0.05
ob_e_01_24.parent = ob_solid
ob_e_01_24.location = (-0.771, -0.1138, -0.317)
ob_e_01_24.empty_display_size = 0.05
ob_e_02_26.parent = ob_solid
ob_e_02_26.location = (-0.7471, -0.07512, 0.3796)
ob_e_02_26.empty_display_size = 0.05
ob_e_02_25.parent = ob_solid
ob_e_02_25.location = (-0.6806, -0.26, 0.4207)
ob_e_02_25.empty_display_size = 0.05
ob_e_03_25.parent = ob_solid
ob_e_03_25.location = (-0.5755, -0.4301, 0.4378)
ob_e_03_25.empty_display_size = 0.05
ob_e_12_27.parent = ob_solid
ob_e_12_27.location = (-0.5516, 0.3914, 0.5004)
ob_e_12_27.empty_display_size = 0.05
ob_e_12_26.parent = ob_solid
ob_e_12_26.location = (-0.6806, 0.26, 0.4207)
ob_e_12_26.empty_display_size = 0.05
ob_e_13_26.parent = ob_solid
ob_e_13_26.location = (-0.771, 0.1138, 0.317)
ob_e_13_26.empty_display_size = 0.05
ob_e_09_31.parent = ob_solid
ob_e_09_31.location = (0.7471, -0.07512, -0.3796)
ob_e_09_31.empty_display_size = 0.05
ob_e_09_30.parent = ob_solid
ob_e_09_30.location = (0.6806, -0.26, -0.4207)
ob_e_09_30.empty_display_size = 0.05
ob_e_05_30.parent = ob_solid
ob_e_05_30.location = (0.5755, -0.4301, -0.4378)
ob_e_05_30.empty_display_size = 0.05
ob_e_15_32.parent = ob_solid
ob_e_15_32.location = (0.5516, 0.3914, -0.5004)
ob_e_15_32.empty_display_size = 0.05
ob_e_15_31.parent = ob_solid
ob_e_15_31.location = (0.6806, 0.26, -0.4207)
ob_e_15_31.empty_display_size = 0.05
ob_e_16_31.parent = ob_solid
ob_e_16_31.location = (0.771, 0.1138, -0.317)
ob_e_16_31.empty_display_size = 0.05
ob_e_21_34.parent = ob_solid
ob_e_21_34.location = (0.03866, -0.1955, -0.8174)
ob_e_21_34.empty_display_size = 0.05
ob_e_21_33.parent = ob_solid
ob_e_21_33.location = (0.0, 0.0, -0.8413)
ob_e_21_33.empty_display_size = 0.05
ob_e_22_33.parent = ob_solid
ob_e_22_33.location = (-0.03866, 0.1955, -0.8174)
ob_e_22_33.empty_display_size = 0.05
ob_e_28_37.parent = ob_solid
ob_e_28_37.location = (0.03866, 0.1955, 0.8174)
ob_e_28_37.empty_display_size = 0.05
ob_e_28_36.parent = ob_solid
ob_e_28_36.location = (0.0, 0.0, 0.8413)
ob_e_28_36.empty_display_size = 0.05
ob_e_29_36.parent = ob_solid
ob_e_29_36.location = (-0.03866, -0.1955, 0.8174)
ob_e_29_36.empty_display_size = 0.05
ob_e_17_39.parent = ob_solid
ob_e_17_39.location = (0.7471, 0.07512, 0.3796)
ob_e_17_39.empty_display_size = 0.05
ob_e_17_38.parent = ob_solid
ob_e_17_38.location = (0.6806, 0.26, 0.4207)
ob_e_17_38.empty_display_size = 0.05
ob_e_18_38.parent = ob_solid
ob_e_18_38.location = (0.5755, 0.4301, 0.4378)
ob_e_18_38.empty_display_size = 0.05
ob_e_07_35.parent = ob_solid
ob_e_07_35.location = (0.5516, -0.3914, 0.5004)
ob_e_07_35.empty_display_size = 0.05
ob_e_07_39.parent = ob_solid
ob_e_07_39.location = (0.6806, -0.26, 0.4207)
ob_e_07_39.empty_display_size = 0.05
ob_e_08_39.parent = ob_solid
ob_e_08_39.location = (0.771, -0.1138, 0.317)
ob_e_08_39.empty_display_size = 0.05
ob_e_04_41.parent = ob_solid
ob_e_04_41.location = (-0.317, -0.771, -0.1138)
ob_e_04_41.empty_display_size = 0.05
ob_e_04_40.parent = ob_solid
ob_e_04_40.location = (-0.4207, -0.6806, -0.26)
ob_e_04_40.empty_display_size = 0.05
ob_e_00_40.parent = ob_solid
ob_e_00_40.location = (-0.5004, -0.5516, -0.3914)
ob_e_00_40.empty_display_size = 0.05
ob_e_05_43.parent = ob_solid
ob_e_05_43.location = (0.4378, -0.5755, -0.4301)
ob_e_05_43.empty_display_size = 0.05
ob_e_05_42.parent = ob_solid
ob_e_05_42.location = (0.4207, -0.6806, -0.26)
ob_e_05_42.empty_display_size = 0.05
ob_e_06_42.parent = ob_solid
ob_e_06_42.location = (0.3796, -0.7471, -0.07512)
ob_e_06_42.empty_display_size = 0.05
ob_e_34_44.parent = ob_solid
ob_e_34_44.location = (0.07512, -0.3796, -0.7471)
ob_e_34_44.empty_display_size = 0.05
ob_e_34_43.parent = ob_solid
ob_e_34_43.location = (0.26, -0.4207, -0.6806)
ob_e_34_43.empty_display_size = 0.05
ob_e_30_43.parent = ob_solid
ob_e_30_43.location = (0.4301, -0.4378, -0.5755)
ob_e_30_43.empty_display_size = 0.05
ob_e_20_40.parent = ob_solid
ob_e_20_40.location = (-0.3914, -0.5004, -0.5516)
ob_e_20_40.empty_display_size = 0.05
ob_e_20_44.parent = ob_solid
ob_e_20_44.location = (-0.26, -0.4207, -0.6806)
ob_e_20_44.empty_display_size = 0.05
ob_e_21_44.parent = ob_solid
ob_e_21_44.location = (-0.1138, -0.317, -0.771)
ob_e_21_44.empty_display_size = 0.05
ob_e_22_46.parent = ob_solid
ob_e_22_46.location = (-0.07512, 0.3796, -0.7471)
ob_e_22_46.empty_display_size = 0.05
ob_e_22_45.parent = ob_solid
ob_e_22_45.location = (-0.26, 0.4207, -0.6806)
ob_e_22_45.empty_display_size = 0.05
ob_e_23_45.parent = ob_solid
ob_e_23_45.location = (-0.4301, 0.4378, -0.5755)
ob_e_23_45.empty_display_size = 0.05
ob_e_32_47.parent = ob_solid
ob_e_32_47.location = (0.3914, 0.5004, -0.5516)
ob_e_32_47.empty_display_size = 0.05
ob_e_32_46.parent = ob_solid
ob_e_32_46.location = (0.26, 0.4207, -0.6806)
ob_e_32_46.empty_display_size = 0.05
ob_e_33_46.parent = ob_solid
ob_e_33_46.location = (0.1138, 0.317, -0.771)
ob_e_33_46.empty_display_size = 0.05
ob_e_19_48.parent = ob_solid
ob_e_19_48.location = (0.317, 0.771, -0.1138)
ob_e_19_48.empty_display_size = 0.05
ob_e_19_47.parent = ob_solid
ob_e_19_47.location = (0.4207, 0.6806, -0.26)
ob_e_19_47.empty_display_size = 0.05
ob_e_15_47.parent = ob_solid
ob_e_15_47.location = (0.5004, 0.5516, -0.3914)
ob_e_15_47.empty_display_size = 0.05
ob_e_10_45.parent = ob_solid
ob_e_10_45.location = (-0.4378, 0.5755, -0.4301)
ob_e_10_45.empty_display_size = 0.05
ob_e_10_49.parent = ob_solid
ob_e_10_49.location = (-0.4207, 0.6806, -0.26)
ob_e_10_49.empty_display_size = 0.05
ob_e_11_49.parent = ob_solid
ob_e_11_49.location = (-0.3796, 0.7471, -0.07512)
ob_e_11_49.empty_display_size = 0.05
ob_e_29_51.parent = ob_solid
ob_e_29_51.location = (-0.07512, -0.3796, 0.7471)
ob_e_29_51.empty_display_size = 0.05
ob_e_29_50.parent = ob_solid
ob_e_29_50.location = (-0.26, -0.4207, 0.6806)
ob_e_29_50.empty_display_size = 0.05
ob_e_25_50.parent = ob_solid
ob_e_25_50.location = (-0.4301, -0.4378, 0.5755)
ob_e_25_50.empty_display_size = 0.05
ob_e_35_52.parent = ob_solid
ob_e_35_52.location = (0.3914, -0.5004, 0.5516)
ob_e_35_52.empty_display_size = 0.05
ob_e_35_51.parent = ob_solid
ob_e_35_51.location = (0.26, -0.4207, 0.6806)
ob_e_35_51.empty_display_size = 0.05
ob_e_36_51.parent = ob_solid
ob_e_36_51.location = (0.1138, -0.317, 0.771)
ob_e_36_51.empty_display_size = 0.05
ob_e_06_53.parent = ob_solid
ob_e_06_53.location = (0.317, -0.771, 0.1138)
ob_e_06_53.empty_display_size = 0.05
ob_e_06_52.parent = ob_solid
ob_e_06_52.location = (0.4207, -0.6806, 0.26)
ob_e_06_52.empty_display_size = 0.05
ob_e_07_52.parent = ob_solid
ob_e_07_52.location = (0.5004, -0.5516, 0.3914)
ob_e_07_52.empty_display_size = 0.05
ob_e_41_54.parent = ob_solid
ob_e_41_54.location = (-0.1955, -0.8174, 0.03866)
ob_e_41_54.empty_display_size = 0.05
ob_e_41_53.parent = ob_solid
ob_e_41_53.location = (0.0, -0.8413, 0.0)
ob_e_41_53.empty_display_size = 0.05
ob_e_42_53.parent = ob_solid
ob_e_42_53.location = (0.1955, -0.8174, -0.03866)
ob_e_42_53.empty_display_size = 0.05
ob_e_03_50.parent = ob_solid
ob_e_03_50.location = (-0.4378, -0.5755, 0.4301)
ob_e_03_50.empty_display_size = 0.05
ob_e_03_54.parent = ob_solid
ob_e_03_54.location = (-0.4207, -0.6806, 0.26)
ob_e_03_54.empty_display_size = 0.05
ob_e_04_54.parent = ob_solid
ob_e_04_54.location = (-0.3796, -0.7471, 0.07512)
ob_e_04_54.empty_display_size = 0.05
ob_e_11_56.parent = ob_solid
ob_e_11_56.location = (-0.317, 0.771, 0.1138)
ob_e_11_56.empty_display_size = 0.05
ob_e_11_55.parent = ob_solid
ob_e_11_55.location = (-0.4207, 0.6806, 0.26)
ob_e_11_55.empty_display_size = 0.05
ob_e_12_55.parent = ob_solid
ob_e_12_55.location = (-0.5004, 0.5516, 0.3914)
ob_e_12_55.empty_display_size = 0.05
ob_e_48_57.parent = ob_solid
ob_e_48_57.location = (0.1955, 0.8174, 0.03866)
ob_e_48_57.empty_display_size = 0.05
ob_e_48_56.parent = ob_solid
ob_e_48_56.location = (0.0, 0.8413, 0.0)
ob_e_48_56.empty_display_size = 0.05
ob_e_49_56.parent = ob_solid
ob_e_49_56.location = (-0.1955, 0.8174, -0.03866)
ob_e_49_56.empty_display_size = 0.05
ob_e_18_58.parent = ob_solid
ob_e_18_58.location = (0.4378, 0.5755, 0.4301)
ob_e_18_58.empty_display_size = 0.05
ob_e_18_57.parent = ob_solid
ob_e_18_57.location = (0.4207, 0.6806, 0.26)
ob_e_18_57.empty_display_size = 0.05
ob_e_19_57.parent = ob_solid
ob_e_19_57.location = (0.3796, 0.7471, 0.07512)
ob_e_19_57.empty_display_size = 0.05
ob_e_37_59.parent = ob_solid
ob_e_37_59.location = (0.07512, 0.3796, 0.7471)
ob_e_37_59.empty_display_size = 0.05
ob_e_37_58.parent = ob_solid
ob_e_37_58.location = (0.26, 0.4207, 0.6806)
ob_e_37_58.empty_display_size = 0.05
ob_e_38_58.parent = ob_solid
ob_e_38_58.location = (0.4301, 0.4378, 0.5755)
ob_e_38_58.empty_display_size = 0.05
ob_e_27_55.parent = ob_solid
ob_e_27_55.location = (-0.3914, 0.5004, 0.5516)
ob_e_27_55.empty_display_size = 0.05
ob_e_27_59.parent = ob_solid
ob_e_27_59.location = (-0.26, 0.4207, 0.6806)
ob_e_27_59.empty_display_size = 0.05
ob_e_28_59.parent = ob_solid
ob_e_28_59.location = (-0.1138, 0.317, 0.771)
ob_e_28_59.empty_display_size = 0.05

# ---- collection membership
col_collection.objects.link(ob_solid)
col_collection.objects.link(ob_v_empty)
col_collection.objects.link(ob_v_empty_001)
col_collection.objects.link(ob_v_empty_002)
col_collection.objects.link(ob_v_empty_003)
col_collection.objects.link(ob_v_empty_004)
col_collection.objects.link(ob_v_empty_005)
col_collection.objects.link(ob_v_empty_006)
col_collection.objects.link(ob_v_empty_007)
col_collection.objects.link(ob_v_empty_008)
col_collection.objects.link(ob_v_empty_009)
col_collection.objects.link(ob_v_empty_010)
col_collection.objects.link(ob_v_empty_011)
col_collection.objects.link(ob_v_empty_012)
col_collection.objects.link(ob_v_empty_013)
col_collection.objects.link(ob_v_empty_014)
col_collection.objects.link(ob_v_empty_015)
col_collection.objects.link(ob_v_empty_016)
col_collection.objects.link(ob_v_empty_017)
col_collection.objects.link(ob_v_empty_018)
col_collection.objects.link(ob_v_empty_019)
col_collection.objects.link(ob_v_empty_020)
col_collection.objects.link(ob_v_empty_021)
col_collection.objects.link(ob_v_empty_022)
col_collection.objects.link(ob_v_empty_023)
col_collection.objects.link(ob_v_empty_024)
col_collection.objects.link(ob_v_empty_025)
col_collection.objects.link(ob_v_empty_026)
col_collection.objects.link(ob_v_empty_027)
col_collection.objects.link(ob_v_empty_028)
col_collection.objects.link(ob_v_empty_029)
col_collection.objects.link(ob_v_empty_030)
col_collection.objects.link(ob_v_empty_031)
col_collection.objects.link(ob_v_empty_032)
col_collection.objects.link(ob_v_empty_033)
col_collection.objects.link(ob_v_empty_034)
col_collection.objects.link(ob_v_empty_035)
col_collection.objects.link(ob_v_empty_036)
col_collection.objects.link(ob_v_empty_037)
col_collection.objects.link(ob_v_empty_038)
col_collection.objects.link(ob_v_empty_039)
col_collection.objects.link(ob_v_empty_040)
col_collection.objects.link(ob_v_empty_041)
col_collection.objects.link(ob_v_empty_042)
col_collection.objects.link(ob_v_empty_043)
col_collection.objects.link(ob_v_empty_044)
col_collection.objects.link(ob_v_empty_045)
col_collection.objects.link(ob_v_empty_046)
col_collection.objects.link(ob_v_empty_047)
col_collection.objects.link(ob_v_empty_048)
col_collection.objects.link(ob_v_empty_049)
col_collection.objects.link(ob_v_empty_050)
col_collection.objects.link(ob_v_empty_051)
col_collection.objects.link(ob_v_empty_052)
col_collection.objects.link(ob_v_empty_053)
col_collection.objects.link(ob_v_empty_054)
col_collection.objects.link(ob_v_empty_055)
col_collection.objects.link(ob_v_empty_056)
col_collection.objects.link(ob_v_empty_057)
col_collection.objects.link(ob_v_empty_058)
col_collection.objects.link(ob_v_empty_059)
col_collection.objects.link(ob_e_00_01)
col_collection.objects.link(ob_e_00_04)
col_collection.objects.link(ob_e_03_04)
col_collection.objects.link(ob_e_02_03)
col_collection.objects.link(ob_e_01_02)
col_collection.objects.link(ob_e_05_06)
col_collection.objects.link(ob_e_05_09)
col_collection.objects.link(ob_e_08_09)
col_collection.objects.link(ob_e_07_08)
col_collection.objects.link(ob_e_06_07)
col_collection.objects.link(ob_e_10_11)
col_collection.objects.link(ob_e_10_14)
col_collection.objects.link(ob_e_13_14)
col_collection.objects.link(ob_e_12_13)
col_collection.objects.link(ob_e_11_12)
col_collection.objects.link(ob_e_15_16)
col_collection.objects.link(ob_e_15_19)
col_collection.objects.link(ob_e_18_19)
col_collection.objects.link(ob_e_17_18)
col_collection.objects.link(ob_e_16_17)
col_collection.objects.link(ob_e_20_21)
col_collection.objects.link(ob_e_20_24)
col_collection.objects.link(ob_e_23_24)
col_collection.objects.link(ob_e_22_23)
col_collection.objects.link(ob_e_21_22)
col_collection.objects.link(ob_e_25_26)
col_collection.objects.link(ob_e_25_29)
col_collection.objects.link(ob_e_28_29)
col_collection.objects.link(ob_e_27_28)
col_collection.objects.link(ob_e_26_27)
col_collection.objects.link(ob_e_30_31)
col_collection.objects.link(ob_e_30_34)
col_collection.objects.link(ob_e_33_34)
col_collection.objects.link(ob_e_32_33)
col_collection.objects.link(ob_e_31_32)
col_collection.objects.link(ob_e_35_36)
col_collection.objects.link(ob_e_35_39)
col_collection.objects.link(ob_e_38_39)
col_collection.objects.link(ob_e_37_38)
col_collection.objects.link(ob_e_36_37)
col_collection.objects.link(ob_e_40_41)
col_collection.objects.link(ob_e_40_44)
col_collection.objects.link(ob_e_43_44)
col_collection.objects.link(ob_e_42_43)
col_collection.objects.link(ob_e_41_42)
col_collection.objects.link(ob_e_45_46)
col_collection.objects.link(ob_e_45_49)
col_collection.objects.link(ob_e_48_49)
col_collection.objects.link(ob_e_47_48)
col_collection.objects.link(ob_e_46_47)
col_collection.objects.link(ob_e_50_51)
col_collection.objects.link(ob_e_50_54)
col_collection.objects.link(ob_e_53_54)
col_collection.objects.link(ob_e_52_53)
col_collection.objects.link(ob_e_51_52)
col_collection.objects.link(ob_e_55_56)
col_collection.objects.link(ob_e_55_59)
col_collection.objects.link(ob_e_58_59)
col_collection.objects.link(ob_e_57_58)
col_collection.objects.link(ob_e_56_57)
col_collection.objects.link(ob_e_01_14)
col_collection.objects.link(ob_e_01_13)
col_collection.objects.link(ob_e_02_13)
col_collection.objects.link(ob_e_08_17)
col_collection.objects.link(ob_e_08_16)
col_collection.objects.link(ob_e_09_16)
col_collection.objects.link(ob_e_14_24)
col_collection.objects.link(ob_e_14_23)
col_collection.objects.link(ob_e_10_23)
col_collection.objects.link(ob_e_00_20)
col_collection.objects.link(ob_e_00_24)
col_collection.objects.link(ob_e_01_24)
col_collection.objects.link(ob_e_02_26)
col_collection.objects.link(ob_e_02_25)
col_collection.objects.link(ob_e_03_25)
col_collection.objects.link(ob_e_12_27)
col_collection.objects.link(ob_e_12_26)
col_collection.objects.link(ob_e_13_26)
col_collection.objects.link(ob_e_09_31)
col_collection.objects.link(ob_e_09_30)
col_collection.objects.link(ob_e_05_30)
col_collection.objects.link(ob_e_15_32)
col_collection.objects.link(ob_e_15_31)
col_collection.objects.link(ob_e_16_31)
col_collection.objects.link(ob_e_21_34)
col_collection.objects.link(ob_e_21_33)
col_collection.objects.link(ob_e_22_33)
col_collection.objects.link(ob_e_28_37)
col_collection.objects.link(ob_e_28_36)
col_collection.objects.link(ob_e_29_36)
col_collection.objects.link(ob_e_17_39)
col_collection.objects.link(ob_e_17_38)
col_collection.objects.link(ob_e_18_38)
col_collection.objects.link(ob_e_07_35)
col_collection.objects.link(ob_e_07_39)
col_collection.objects.link(ob_e_08_39)
col_collection.objects.link(ob_e_04_41)
col_collection.objects.link(ob_e_04_40)
col_collection.objects.link(ob_e_00_40)
col_collection.objects.link(ob_e_05_43)
col_collection.objects.link(ob_e_05_42)
col_collection.objects.link(ob_e_06_42)
col_collection.objects.link(ob_e_34_44)
col_collection.objects.link(ob_e_34_43)
col_collection.objects.link(ob_e_30_43)
col_collection.objects.link(ob_e_20_40)
col_collection.objects.link(ob_e_20_44)
col_collection.objects.link(ob_e_21_44)
col_collection.objects.link(ob_e_22_46)
col_collection.objects.link(ob_e_22_45)
col_collection.objects.link(ob_e_23_45)
col_collection.objects.link(ob_e_32_47)
col_collection.objects.link(ob_e_32_46)
col_collection.objects.link(ob_e_33_46)
col_collection.objects.link(ob_e_19_48)
col_collection.objects.link(ob_e_19_47)
col_collection.objects.link(ob_e_15_47)
col_collection.objects.link(ob_e_10_45)
col_collection.objects.link(ob_e_10_49)
col_collection.objects.link(ob_e_11_49)
col_collection.objects.link(ob_e_29_51)
col_collection.objects.link(ob_e_29_50)
col_collection.objects.link(ob_e_25_50)
col_collection.objects.link(ob_e_35_52)
col_collection.objects.link(ob_e_35_51)
col_collection.objects.link(ob_e_36_51)
col_collection.objects.link(ob_e_06_53)
col_collection.objects.link(ob_e_06_52)
col_collection.objects.link(ob_e_07_52)
col_collection.objects.link(ob_e_41_54)
col_collection.objects.link(ob_e_41_53)
col_collection.objects.link(ob_e_42_53)
col_collection.objects.link(ob_e_03_50)
col_collection.objects.link(ob_e_03_54)
col_collection.objects.link(ob_e_04_54)
col_collection.objects.link(ob_e_11_56)
col_collection.objects.link(ob_e_11_55)
col_collection.objects.link(ob_e_12_55)
col_collection.objects.link(ob_e_48_57)
col_collection.objects.link(ob_e_48_56)
col_collection.objects.link(ob_e_49_56)
col_collection.objects.link(ob_e_18_58)
col_collection.objects.link(ob_e_18_57)
col_collection.objects.link(ob_e_19_57)
col_collection.objects.link(ob_e_37_59)
col_collection.objects.link(ob_e_37_58)
col_collection.objects.link(ob_e_38_58)
col_collection.objects.link(ob_e_27_55)
col_collection.objects.link(ob_e_27_59)
col_collection.objects.link(ob_e_28_59)

# ---- scene / render settings (as saved in the file)
scene.frame_start = 1; scene.frame_end = 250; scene.frame_set(1)
scene.render.engine = 'BLENDER_EEVEE_NEXT'
scene.render.bake_bias = 0.0
scene.render.bake_samples = 0
scene.cycles.sampling_pattern = 'TABULATED_SOBOL'
scene.eevee.use_volume_custom_range = False
bpy.context.view_layer.update()

# ---- added for rendering (the .blend has no active camera and no usable light): camera, sun
cam_auto = bpy.data.cameras.new('AutoCamera')
cam_auto.lens = 50.0
cam_auto.sensor_width = 36.0
cam_auto.clip_end = 1000.0
ob_auto_camera = bpy.data.objects.new('AutoCamera', cam_auto)
scene.collection.objects.link(ob_auto_camera)
ob_auto_camera.location = (2.69648, -3.23578, 2.15719)
ob_auto_camera.rotation_euler = (1.09748, -7.21219e-08, 0.694738)
scene.camera = ob_auto_camera
light_auto_sun = bpy.data.lights.new('AutoSun', 'SUN')
light_auto_sun.energy = 3.0
light_auto_sun.angle = 0.0523599
ob_auto_sun = bpy.data.objects.new('AutoSun', light_auto_sun)
scene.collection.objects.link(ob_auto_sun)
ob_auto_sun.rotation_euler = (0.872665, 0.174533, 0.523599)
bpy.context.view_layer.update()

